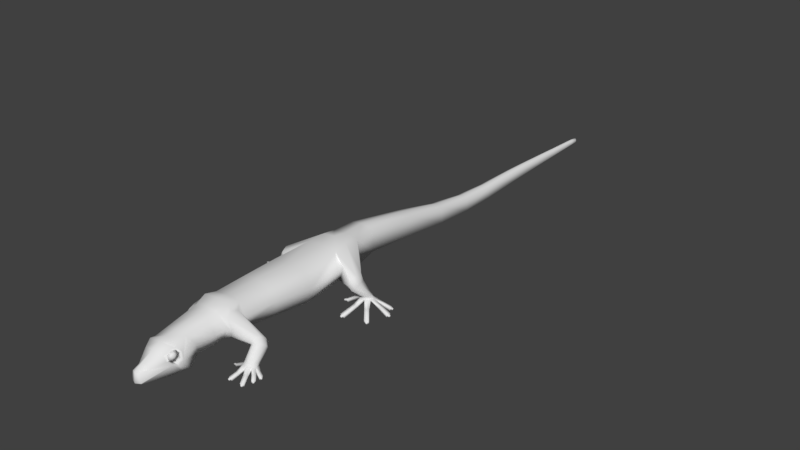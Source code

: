 # Source: little_lizard_01.blend  (saved by Blender 2.79.0; exported with 4.5.12 LTS)
import bpy
from mathutils import Matrix  # noqa: F401  (used for matrix-valued properties, if any)

bpy.ops.wm.read_factory_settings(use_empty=True)
scene = bpy.context.scene
scene.name = 'Scene'

# ---- collections
col_collection_1 = bpy.data.collections.new('Collection 1'); scene.collection.children.link(col_collection_1)

# ---- materials (node trees are filled in below, after node groups)
mat_material_001 = bpy.data.materials.new('Material.001')
mat_material_001.alpha_threshold = 0.0
mat_material_001.use_transparent_shadow = False
mat_material_001.roughness = 0.5
mat_material_001.line_color = (0.0, 0.0, 0.0, 1.0)

# ---- material node trees

# ---- world
world_world = bpy.data.worlds.new('World'); scene.world = world_world
world_world.color = (0.05088, 0.05088, 0.05088)
world_world.use_sun_shadow = False
world_world.sun_shadow_jitter_overblur = 0.0
world_world.cycles.sampling_method = 'MANUAL'

# ---- meshes
me_cube_001 = bpy.data.meshes.new('Cube.001')
me_cube_001.from_pydata([(0.2407, -2.334, 0.3488), (0.2307, -2.362, 0.762), (0.2526, -1.978, 0.3412), (0.24, -1.99, 0.7861), (0.07798, -3.671, 0.2116), (0.07932, -3.675, 0.3716), (0.1986, -3.269, 0.1876), (0.1877, -3.345, 0.5407), (0.1678, -2.752, 0.2803), (0.1923, -2.95, 0.6688), (0.02885, 7.452, 0.1465), (0.02886, 7.451, 0.1865), (0.2873, 0.552, 0.3566), (0.2494, 0.5243, 0.7829), (0.3037, -3.0, 0.225), (0.2288, -3.146, 0.596), (0.1137, -3.544, 0.3904), (0.2138, -2.492, 0.3008), (0.2128, -2.536, 0.7367), (0.06319, 6.0, 0.1225), (0.06316, 5.997, 0.2475), (0.04906, 6.585, 0.1321), (0.04905, 6.583, 0.2229), (0.03874, 7.017, 0.1394), (0.03873, 7.016, 0.2045), (0.03199, 7.297, 0.1441), (0.032, 7.296, 0.1926), (0.09868, 4.297, 0.2693), (0.09856, 4.313, 0.06231), (-0.1123, 3.622, 0.06662), (0.08239, 5.154, 0.1014), (0.08233, 5.142, 0.2711), (-0.1125, 3.613, 0.3051), (0.3083, 0.02165, 0.2801), (0.2837, -0.01405, 0.79), (0.217, 0.9319, 0.3823), (0.2117, 0.9138, 0.7951), (0.3575, -2.374, 0.5539), (0.3626, -1.986, 0.5748), (0.09282, -3.691, 0.2367), (0.2383, -3.249, 0.3673), (0.2843, -3.084, 0.3898), (0.2368, -2.815, 0.4907), (0.297, -2.53, 0.512), (0.1719, 1.925, 0.6179), (0.1721, 1.92, 0.2653), (0.435, -0.006497, 0.5523), (0.133, 2.867, 0.4108), (0.1328, 2.858, 0.1269), (0.2601, -3.107, 0.217), (0.2134, -3.24, 0.6211), (0.2604, -3.163, 0.3224), (0.3126, 0.3198, 0.24), (0.24, 0.2659, 0.8259), (0.611, 0.2305, 0.1097), (0.619, 0.1499, 0.1105), (0.6946, 0.09644, 0.1065), (0.7804, 0.07643, 0.09854), (0.8557, 0.1389, 0.09081), (0.8712, 0.2029, 0.08711), (0.7771, 0.2732, 0.09674), (0.7814, -0.1104, 0.05879), (0.6096, 0.226, 0.04191), (0.6812, 0.279, 0.03836), (0.6304, 0.1531, 0.03729), (0.6922, 0.09005, 0.04099), (0.7824, 0.08665, 0.03395), (0.8587, 0.1377, 0.03791), (0.8542, 0.2011, 0.03425), (0.7792, 0.2736, 0.03983), (0.731, 0.1841, 0.009329), (0.7074, -0.08716, 0.05797), (0.7133, -0.07908, 0.007551), (0.7802, -0.09112, 0.006146), (1.093, 0.1526, 0.05792), (1.096, 0.07767, 0.05959), (1.087, 0.08091, 0.007646), (1.078, 0.1449, 0.004787), (1.012, 0.2607, 0.05703), (1.061, 0.2039, 0.05925), (1.043, 0.1997, 0.006832), (1.008, 0.2542, 0.007279), (0.9912, -0.05146, 0.05947), (0.928, -0.09266, 0.05826), (0.9263, -0.07552, 0.004877), (0.9886, -0.04934, 0.007408), (0.7972, -0.4222, 0.03479), (0.7215, -0.4035, 0.03477), (0.7283, -0.3958, -0.01593), (0.7949, -0.4076, -0.01755), (1.296, 0.08992, 0.03356), (1.281, 0.01895, 0.03512), (1.274, 0.02422, -0.01564), (1.275, 0.08618, -0.01869), (1.172, 0.2692, 0.03424), (1.207, 0.2055, 0.03541), (1.191, 0.2052, -0.0177), (1.164, 0.2616, -0.01626), (1.203, -0.2973, 0.03498), (1.133, -0.3316, 0.03415), (1.132, -0.3136, -0.01845), (1.195, -0.293, -0.01542), (0.5236, -0.03357, 0.03349), (0.468, 0.01348, 0.03225), (0.486, 0.02192, -0.01721), (0.5275, -0.02495, -0.01491), (0.7815, -0.4223, 0.03304), (0.7366, -0.4152, 0.03112), (0.7397, -0.4118, -0.001171), (0.777, -0.415, -0.003974), (1.3, 0.07322, 0.03148), (1.288, 0.03137, 0.03356), (1.286, 0.03561, -0.00269), (1.29, 0.07125, -0.003707), (1.188, 0.2571, 0.03027), (1.202, 0.2187, 0.03374), (1.194, 0.2225, -0.004478), (1.184, 0.2543, -0.0007473), (1.19, -0.3091, 0.0333), (1.151, -0.3303, 0.03101), (1.15, -0.3214, -0.003068), (1.186, -0.3085, -0.002505), (0.5093, -0.02798, 0.03186), (0.4757, 0.000541, 0.03167), (0.4852, 0.002843, -0.003491), (0.5095, -0.02406, -0.001343), (0.7837, -0.4531, 0.0275), (0.7564, -0.4549, 0.02762), (0.7576, -0.4522, 0.005492), (0.7817, -0.4486, 0.004809), (1.337, 0.04698, 0.02709), (1.326, 0.02274, 0.02773), (1.324, 0.02475, 0.005468), (1.331, 0.04727, 0.004297), (1.235, 0.2376, 0.02755), (1.235, 0.2113, 0.02745), (1.23, 0.2124, 0.004751), (1.232, 0.2365, 0.005436), (1.207, -0.3402, 0.02755), (1.185, -0.3552, 0.02739), (1.183, -0.3502, 0.00448), (1.204, -0.3388, 0.00552), (0.4717, -0.04834, 0.0277), (0.4523, -0.03091, 0.02707), (0.4571, -0.02863, 0.005048), (0.4726, -0.04581, 0.005948), (0.6128, 0.1125, 0.1466), (0.6864, 0.05375, 0.139), (0.6162, 0.1954, 0.1586), (0.7772, 0.2264, 0.1589), (0.8477, 0.08462, 0.1524), (0.8547, 0.1572, 0.1535), (0.7787, 0.03508, 0.1522), (0.7359, -0.1721, 0.512), (0.8076, -0.1506, 0.4005), (0.8224, -0.05358, 0.4409), (0.7563, -0.06622, 0.5574), (0.7772, 0.06609, 0.4351), (0.7323, 0.06448, 0.5473), (0.6192, 0.1357, 0.3189), (0.6268, 0.1535, 0.3526), (0.6021, 0.02568, 0.2733), (0.5885, 0.02329, 0.2955), (0.6564, -0.09136, 0.2818), (0.6175, -0.123, 0.34), (0.7402, -0.1683, 0.3336), (0.6816, -0.1925, 0.4214), (0.2639, -2.16, 0.2991), (0.2511, -2.192, 0.8331), (0.3371, -2.264, 0.3825), (0.3295, -2.294, 0.6927), (0.3125, -2.027, 0.3912), (0.3053, -2.074, 0.7216), (0.3836, -2.298, 0.5126), (0.3299, -2.025, 0.5604), (0.3094, -2.145, 0.345), (0.3029, -2.194, 0.7568), (0.7167, -2.125, 0.03881), (0.6159, -2.163, 0.04593), (0.5888, -2.241, 0.07704), (0.6316, -2.334, 0.08698), (0.7135, -2.37, 0.08887), (0.7959, -2.337, 0.08864), (0.8265, -2.279, 0.08675), (0.8009, -2.179, 0.0641), (0.7047, -2.501, 0.04451), (0.6289, -2.171, -0.003731), (0.7151, -2.15, -0.007441), (0.622, -2.241, -0.003636), (0.6453, -2.323, 0.003193), (0.7148, -2.344, 0.001846), (0.785, -2.327, 0.004836), (0.7964, -2.276, 0.001161), (0.7877, -2.188, 0.004057), (0.7137, -2.254, -0.009134), (0.6417, -2.478, 0.04277), (0.6481, -2.471, -0.0044), (0.705, -2.484, -0.005273), (0.9167, -2.357, 0.04212), (0.8826, -2.415, 0.04446), (0.8754, -2.408, -0.003233), (0.8999, -2.357, -0.006279), (0.8994, -2.262, 0.0418), (0.9041, -2.327, 0.04537), (0.8883, -2.324, -0.00425), (0.8893, -2.268, -0.005592), (0.8538, -2.466, 0.04412), (0.7942, -2.495, 0.04291), (0.795, -2.479, -0.006309), (0.8499, -2.461, -0.003714), (0.7005, -2.635, 0.02239), (0.6396, -2.616, 0.02235), (0.6457, -2.609, -0.02289), (0.6994, -2.622, -0.02428), (0.9923, -2.44, 0.02121), (0.9537, -2.491, 0.02267), (0.9506, -2.484, -0.02246), (0.9753, -2.436, -0.02542), (0.9878, -2.3, 0.02171), (0.9882, -2.363, 0.02293), (0.9766, -2.358, -0.02428), (0.9781, -2.303, -0.0233), (0.9394, -2.614, 0.02278), (0.8795, -2.637, 0.02178), (0.8801, -2.621, -0.02502), (0.934, -2.609, -0.02229), (0.489, -2.358, 0.022), (0.4641, -2.298, 0.02106), (0.4819, -2.298, -0.02633), (0.4961, -2.352, -0.02356), (0.6874, -2.635, 0.02142), (0.6509, -2.626, 0.01949), (0.6536, -2.624, -0.009736), (0.6839, -2.629, -0.0124), (0.9889, -2.455, 0.01946), (0.9646, -2.483, 0.02171), (0.9652, -2.48, -0.01103), (0.9812, -2.453, -0.01166), (0.9948, -2.315, 0.0183), (0.9908, -2.351, 0.02156), (0.9862, -2.345, -0.01251), (0.9911, -2.316, -0.009167), (0.9286, -2.623, 0.02132), (0.8938, -2.638, 0.01947), (0.8945, -2.63, -0.01163), (0.9248, -2.622, -0.0108), (0.4807, -2.348, 0.0213), (0.4654, -2.312, 0.02098), (0.4734, -2.314, -0.01276), (0.4822, -2.344, -0.01095), (0.6891, -2.661, 0.01644), (0.6647, -2.661, 0.01652), (0.6658, -2.659, -0.004374), (0.6878, -2.656, -0.005052), (1.005, -2.486, 0.01615), (0.9865, -2.502, 0.01662), (0.9857, -2.5, -0.004314), (1.0, -2.484, -0.005394), (1.02, -2.345, 0.01652), (1.01, -2.367, 0.01642), (1.006, -2.365, -0.004935), (1.018, -2.345, -0.004344), (0.9381, -2.65, 0.01661), (0.9167, -2.662, 0.0162), (0.9159, -2.657, -0.005337), (0.9361, -2.649, -0.004315), (0.4484, -2.351, 0.01654), (0.4392, -2.329, 0.0162), (0.4441, -2.328, -0.005584), (0.4503, -2.349, -0.004532), (0.592, -2.22, 0.1052), (0.6315, -2.299, 0.1309), (0.7181, -2.112, 0.05481), (0.6252, -2.141, 0.06317), (0.7993, -2.158, 0.09256), (0.7929, -2.305, 0.1408), (0.8268, -2.241, 0.1285), (0.712, -2.333, 0.141), (0.5812, -2.088, 0.2218), (0.5849, -2.086, 0.2244), (0.6093, -2.139, 0.3229), (0.6059, -2.148, 0.2925), (0.6594, -2.118, 0.4077), (0.6813, -2.154, 0.3491), (0.7066, -2.046, 0.4267), (0.7563, -2.099, 0.3528), (0.731, -1.966, 0.3764), (0.7932, -2.027, 0.306), (0.7204, -1.917, 0.2911), (0.7775, -1.972, 0.2308), (0.6728, -1.926, 0.2035), (0.7106, -1.965, 0.1648), (0.6146, -1.995, 0.1757), (0.6249, -2.013, 0.1616), (0.2227, -3.337, 0.456), (0.2684, -3.086, 0.5238), (0.2213, -3.273, 0.4215), (0.2206, -3.263, 0.4352), (0.2045, -3.282, 0.5238), (0.2125, -3.226, 0.5606), (0.2245, -3.165, 0.5547), (0.2422, -3.141, 0.4618), (0.2309, -3.201, 0.423), (0.2382, -3.136, 0.5166), (0.2124, -3.289, 0.4769), (0.2018, -3.297, 0.5314), (0.2193, -3.227, 0.5853), (0.2275, -3.151, 0.5685), (0.2451, -3.124, 0.4568), (0.2372, -3.196, 0.4032), (0.2438, -3.126, 0.5156), (0.2537, -3.214, 0.4964), (0.2162, -3.297, 0.4733), (-0.2407, -2.334, 0.3488), (-0.2307, -2.362, 0.762), (-0.2526, -1.978, 0.3412), (-0.24, -1.99, 0.7861), (-0.07798, -3.671, 0.2116), (-0.07932, -3.675, 0.3716), (-0.1986, -3.269, 0.1876), (-0.1877, -3.345, 0.5407), (-0.1678, -2.752, 0.2803), (-0.1923, -2.95, 0.6688), (-0.02885, 7.452, 0.1465), (-0.02886, 7.451, 0.1865), (-0.2873, 0.552, 0.3566), (-0.2494, 0.5243, 0.7829), (-0.3037, -3.0, 0.225), (-0.2288, -3.146, 0.596), (-0.1137, -3.544, 0.3904), (-0.2138, -2.492, 0.3008), (-0.2128, -2.536, 0.7367), (-0.06319, 6.0, 0.1225), (-0.06316, 5.997, 0.2475), (-0.04906, 6.585, 0.1321), (-0.04905, 6.583, 0.2229), (-0.03874, 7.017, 0.1394), (-0.03873, 7.016, 0.2045), (-0.03199, 7.297, 0.1441), (-0.032, 7.296, 0.1926), (-0.09868, 4.297, 0.2693), (-0.09856, 4.313, 0.06231), (0.1123, 3.622, 0.06662), (-0.08239, 5.154, 0.1014), (-0.08233, 5.142, 0.2711), (0.1125, 3.613, 0.3051), (-0.3083, 0.02165, 0.2801), (-0.2837, -0.01405, 0.79), (-0.217, 0.9319, 0.3823), (-0.2117, 0.9138, 0.7951), (-0.3575, -2.374, 0.5539), (-0.3626, -1.986, 0.5748), (-0.09282, -3.691, 0.2367), (-0.2383, -3.249, 0.3673), (-0.2843, -3.084, 0.3898), (-0.2368, -2.815, 0.4907), (-0.297, -2.53, 0.512), (-0.1719, 1.925, 0.6179), (-0.1721, 1.92, 0.2653), (-0.435, -0.006497, 0.5523), (-0.133, 2.867, 0.4108), (-0.1328, 2.858, 0.1269), (-0.2601, -3.107, 0.217), (-0.2134, -3.24, 0.6211), (-0.2604, -3.163, 0.3224), (-0.3126, 0.3198, 0.24), (-0.24, 0.2659, 0.8259), (-0.611, 0.2305, 0.1097), (-0.619, 0.1499, 0.1105), (-0.6946, 0.09644, 0.1065), (-0.7804, 0.07643, 0.09854), (-0.8557, 0.1389, 0.09081), (-0.8712, 0.2029, 0.08711), (-0.7771, 0.2732, 0.09674), (-0.7814, -0.1104, 0.05879), (-0.6096, 0.226, 0.04191), (-0.6812, 0.279, 0.03836), (-0.6304, 0.1531, 0.03729), (-0.6922, 0.09005, 0.04099), (-0.7824, 0.08665, 0.03395), (-0.8587, 0.1377, 0.03791), (-0.8542, 0.2011, 0.03425), (-0.7792, 0.2736, 0.03983), (-0.731, 0.1841, 0.009329), (-0.7074, -0.08716, 0.05797), (-0.7133, -0.07908, 0.007551), (-0.7802, -0.09112, 0.006146), (-1.093, 0.1526, 0.05792), (-1.096, 0.07767, 0.05959), (-1.087, 0.08091, 0.007646), (-1.078, 0.1449, 0.004787), (-1.012, 0.2607, 0.05703), (-1.061, 0.2039, 0.05925), (-1.043, 0.1997, 0.006832), (-1.008, 0.2542, 0.007279), (-0.9912, -0.05146, 0.05947), (-0.928, -0.09266, 0.05826), (-0.9263, -0.07552, 0.004877), (-0.9886, -0.04934, 0.007408), (-0.7972, -0.4222, 0.03479), (-0.7215, -0.4035, 0.03477), (-0.7283, -0.3958, -0.01593), (-0.7949, -0.4076, -0.01755), (-1.296, 0.08992, 0.03356), (-1.281, 0.01895, 0.03512), (-1.274, 0.02422, -0.01564), (-1.275, 0.08618, -0.01869), (-1.172, 0.2692, 0.03424), (-1.207, 0.2055, 0.03541), (-1.191, 0.2052, -0.0177), (-1.164, 0.2616, -0.01626), (-1.203, -0.2973, 0.03498), (-1.133, -0.3316, 0.03415), (-1.132, -0.3136, -0.01845), (-1.195, -0.293, -0.01542), (-0.5236, -0.03357, 0.03349), (-0.468, 0.01348, 0.03225), (-0.486, 0.02192, -0.01721), (-0.5275, -0.02495, -0.01491), (-0.7815, -0.4223, 0.03304), (-0.7366, -0.4152, 0.03112), (-0.7397, -0.4118, -0.001171), (-0.777, -0.415, -0.003974), (-1.3, 0.07322, 0.03148), (-1.288, 0.03137, 0.03356), (-1.286, 0.03561, -0.00269), (-1.29, 0.07125, -0.003707), (-1.188, 0.2571, 0.03027), (-1.202, 0.2187, 0.03374), (-1.194, 0.2225, -0.004478), (-1.184, 0.2543, -0.0007473), (-1.19, -0.3091, 0.0333), (-1.151, -0.3303, 0.03101), (-1.15, -0.3214, -0.003068), (-1.186, -0.3085, -0.002505), (-0.5093, -0.02798, 0.03186), (-0.4757, 0.000541, 0.03167), (-0.4852, 0.002843, -0.003491), (-0.5095, -0.02406, -0.001343), (-0.7837, -0.4531, 0.0275), (-0.7564, -0.4549, 0.02762), (-0.7576, -0.4522, 0.005492), (-0.7817, -0.4486, 0.004809), (-1.337, 0.04698, 0.02709), (-1.326, 0.02274, 0.02773), (-1.324, 0.02475, 0.005468), (-1.331, 0.04727, 0.004297), (-1.235, 0.2376, 0.02755), (-1.235, 0.2113, 0.02745), (-1.23, 0.2124, 0.004751), (-1.232, 0.2365, 0.005436), (-1.207, -0.3402, 0.02755), (-1.185, -0.3552, 0.02739), (-1.183, -0.3502, 0.00448), (-1.204, -0.3388, 0.00552), (-0.4717, -0.04834, 0.0277), (-0.4523, -0.03091, 0.02707), (-0.4571, -0.02863, 0.005048), (-0.4726, -0.04581, 0.005948), (-0.6128, 0.1125, 0.1466), (-0.6864, 0.05375, 0.139), (-0.6162, 0.1954, 0.1586), (-0.7772, 0.2264, 0.1589), (-0.8477, 0.08462, 0.1524), (-0.8547, 0.1572, 0.1535), (-0.7787, 0.03508, 0.1522), (-0.7359, -0.1721, 0.512), (-0.8076, -0.1506, 0.4005), (-0.8224, -0.05358, 0.4409), (-0.7563, -0.06622, 0.5574), (-0.7772, 0.06609, 0.4351), (-0.7323, 0.06448, 0.5473), (-0.6192, 0.1357, 0.3189), (-0.6268, 0.1535, 0.3526), (-0.6021, 0.02568, 0.2733), (-0.5885, 0.02329, 0.2955), (-0.6564, -0.09136, 0.2818), (-0.6175, -0.123, 0.34), (-0.7402, -0.1683, 0.3336), (-0.6816, -0.1925, 0.4214), (-0.2639, -2.16, 0.2991), (-0.2511, -2.192, 0.8331), (-0.3371, -2.264, 0.3825), (-0.3295, -2.294, 0.6927), (-0.3125, -2.027, 0.3912), (-0.3053, -2.074, 0.7216), (-0.3836, -2.298, 0.5126), (-0.3299, -2.025, 0.5604), (-0.3094, -2.145, 0.345), (-0.3029, -2.194, 0.7568), (-0.7167, -2.125, 0.03881), (-0.6159, -2.163, 0.04593), (-0.5888, -2.241, 0.07704), (-0.6316, -2.334, 0.08698), (-0.7135, -2.37, 0.08887), (-0.7959, -2.337, 0.08864), (-0.8265, -2.279, 0.08675), (-0.8009, -2.179, 0.0641), (-0.7047, -2.501, 0.04451), (-0.6289, -2.171, -0.003731), (-0.7151, -2.15, -0.007441), (-0.622, -2.241, -0.003636), (-0.6453, -2.323, 0.003193), (-0.7148, -2.344, 0.001846), (-0.785, -2.327, 0.004836), (-0.7964, -2.276, 0.001161), (-0.7877, -2.188, 0.004057), (-0.7137, -2.254, -0.009134), (-0.6417, -2.478, 0.04277), (-0.6481, -2.471, -0.0044), (-0.705, -2.484, -0.005273), (-0.9167, -2.357, 0.04212), (-0.8826, -2.415, 0.04446), (-0.8754, -2.408, -0.003233), (-0.8999, -2.357, -0.006279), (-0.8994, -2.262, 0.0418), (-0.9041, -2.327, 0.04537), (-0.8883, -2.324, -0.00425), (-0.8893, -2.268, -0.005592), (-0.8538, -2.466, 0.04412), (-0.7942, -2.495, 0.04291), (-0.795, -2.479, -0.006309), (-0.8499, -2.461, -0.003714), (-0.7005, -2.635, 0.02239), (-0.6396, -2.616, 0.02235), (-0.6457, -2.609, -0.02289), (-0.6994, -2.622, -0.02428), (-0.9923, -2.44, 0.02121), (-0.9537, -2.491, 0.02267), (-0.9506, -2.484, -0.02246), (-0.9753, -2.436, -0.02542), (-0.9878, -2.3, 0.02171), (-0.9882, -2.363, 0.02293), (-0.9766, -2.358, -0.02428), (-0.9781, -2.303, -0.0233), (-0.9394, -2.614, 0.02278), (-0.8795, -2.637, 0.02178), (-0.8801, -2.621, -0.02502), (-0.934, -2.609, -0.02229), (-0.489, -2.358, 0.022), (-0.4641, -2.298, 0.02106), (-0.4819, -2.298, -0.02633), (-0.4961, -2.352, -0.02356), (-0.6874, -2.635, 0.02142), (-0.6509, -2.626, 0.01949), (-0.6536, -2.624, -0.009736), (-0.6839, -2.629, -0.0124), (-0.9889, -2.455, 0.01946), (-0.9646, -2.483, 0.02171), (-0.9652, -2.48, -0.01103), (-0.9812, -2.453, -0.01166), (-0.9948, -2.315, 0.0183), (-0.9908, -2.351, 0.02156), (-0.9862, -2.345, -0.01251), (-0.9911, -2.316, -0.009167), (-0.9286, -2.623, 0.02132), (-0.8938, -2.638, 0.01947), (-0.8945, -2.63, -0.01163), (-0.9248, -2.622, -0.0108), (-0.4807, -2.348, 0.0213), (-0.4654, -2.312, 0.02098), (-0.4734, -2.314, -0.01276), (-0.4822, -2.344, -0.01095), (-0.6891, -2.661, 0.01644), (-0.6647, -2.661, 0.01652), (-0.6658, -2.659, -0.004374), (-0.6878, -2.656, -0.005052), (-1.005, -2.486, 0.01615), (-0.9865, -2.502, 0.01662), (-0.9857, -2.5, -0.004314), (-1.0, -2.484, -0.005394), (-1.02, -2.345, 0.01652), (-1.01, -2.367, 0.01642), (-1.006, -2.365, -0.004935), (-1.018, -2.345, -0.004344), (-0.9381, -2.65, 0.01661), (-0.9167, -2.662, 0.0162), (-0.9159, -2.657, -0.005337), (-0.9361, -2.649, -0.004315), (-0.4484, -2.351, 0.01654), (-0.4392, -2.329, 0.0162), (-0.4441, -2.328, -0.005584), (-0.4503, -2.349, -0.004532), (-0.592, -2.22, 0.1052), (-0.6315, -2.299, 0.1309), (-0.7181, -2.112, 0.05481), (-0.6252, -2.141, 0.06317), (-0.7993, -2.158, 0.09256), (-0.7929, -2.305, 0.1408), (-0.8268, -2.241, 0.1285), (-0.712, -2.333, 0.141), (-0.5812, -2.088, 0.2218), (-0.5849, -2.086, 0.2244), (-0.6093, -2.139, 0.3229), (-0.6059, -2.148, 0.2925), (-0.6594, -2.118, 0.4077), (-0.6813, -2.154, 0.3491), (-0.7066, -2.046, 0.4267), (-0.7563, -2.099, 0.3528), (-0.731, -1.966, 0.3764), (-0.7932, -2.027, 0.306), (-0.7204, -1.917, 0.2911), (-0.7775, -1.972, 0.2308), (-0.6728, -1.926, 0.2035), (-0.7106, -1.965, 0.1648), (-0.6146, -1.995, 0.1757), (-0.6249, -2.013, 0.1616), (-0.2227, -3.337, 0.456), (-0.2684, -3.086, 0.5238), (-0.2213, -3.273, 0.4215), (-0.2206, -3.263, 0.4352), (-0.2045, -3.282, 0.5238), (-0.2125, -3.226, 0.5606), (-0.2245, -3.165, 0.5547), (-0.2422, -3.141, 0.4618), (-0.2309, -3.201, 0.423), (-0.2382, -3.136, 0.5166), (-0.2124, -3.289, 0.4769), (-0.2018, -3.297, 0.5314), (-0.2193, -3.227, 0.5853), (-0.2275, -3.151, 0.5685), (-0.2451, -3.124, 0.4568), (-0.2372, -3.196, 0.4032), (-0.2438, -3.126, 0.5156), (-0.2537, -3.214, 0.4964), (-0.2162, -3.297, 0.4733), (0.362, -0.7563, 0.2542), (0.3061, -1.397, 0.3016), (0.2848, -0.7702, 0.7886), (0.2508, -1.418, 0.7969), (0.5014, -0.7777, 0.5776), (0.4213, -1.415, 0.6116), (-0.362, -0.7563, 0.2542), (-0.3061, -1.397, 0.3016), (-0.2848, -0.7702, 0.7886), (-0.2508, -1.418, 0.7969), (-0.5014, -0.7777, 0.5776), (-0.4213, -1.415, 0.6116), (1.51e-08, -1.976, 0.3048), (1.409e-09, -2.37, 0.797), (8.646e-17, -3.685, 0.1782), (8.646e-17, 7.48, 0.2144), (8.646e-17, -3.265, 0.1504), (8.646e-17, -2.746, 0.2439), (8.646e-17, -3.12, 0.6831), (8.646e-17, -2.484, 0.2651), (8.646e-17, 6.0, 0.08152), (1.808e-10, 6.586, 0.09006), (4.336e-10, 7.018, 0.09633), (5.06e-10, 7.298, 0.1004), (8.646e-17, 4.314, 0.02269), (8.646e-17, 1.914, 0.2268), (1.418e-10, 4.297, 0.3092), (-1.475e-10, 5.156, 0.06116), (8.646e-17, 1.932, 0.6559), (8.646e-17, 0.02278, 0.1591), (8.646e-17, 0.5581, 0.3192), (8.646e-17, 0.93, 0.3435), (8.646e-17, 3.62, 0.02737), (8.646e-17, 3.617, 0.3445), (8.646e-17, 2.853, 0.08828), (8.646e-17, 2.874, 0.4493), (8.646e-17, -3.726, 0.2211), (3.402e-11, -2.331, 0.3126), (8.646e-17, -1.986, 0.8219), (8.34e-17, -3.704, 0.3866), (8.646e-17, 7.481, 0.119), (8.368e-17, -3.593, 0.4629), (1.413e-10, -3.371, 0.5895), (8.646e-17, -2.994, 0.1863), (-6.795e-11, -2.956, 0.7053), (8.715e-10, -2.54, 0.7731), (8.646e-17, 5.998, 0.2885), (3.616e-10, 6.585, 0.2649), (8.646e-17, 7.018, 0.2475), (8.646e-17, 7.298, 0.2363), (1.485e-10, 5.142, 0.3113), (-6.907e-10, -0.01504, 0.8246), (-2.258e-09, 0.5236, 0.8202), (-8.414e-10, 0.9157, 0.833), (-3.339e-11, -3.099, 0.1795), (7.242e-11, -3.249, 0.6569), (-2.036e-09, 0.2662, 0.8602), (7.005e-11, 0.3251, 0.2062), (8.646e-17, -2.161, 0.2643), (3.076e-08, -2.195, 0.8684), (8.646e-17, -0.77, 0.8238), (-3.353e-11, -1.418, 0.8322), (8.646e-17, -0.7569, 0.1303), (8.646e-17, -1.4, 0.178)], [], [(684, 638, 2, 167), (37, 0, 169, 173), (662, 640, 4, 39), (640, 642, 6, 4), (353, 352, 329), (669, 643, 8, 14), (41, 14, 8, 42), (688, 689, 633, 632), (34, 628, 630, 46), (645, 663, 0, 17), (43, 17, 0, 37), (672, 20, 22, 673), (342, 345, 47, 48), (20, 19, 21, 22), (673, 22, 24, 674), (22, 21, 23, 24), (31, 30, 19, 20), (674, 24, 26, 675), (24, 23, 25, 26), (26, 25, 10, 11), (660, 361, 29, 658), (348, 325, 326, 349), (54, 148, 149, 60), (679, 36, 44, 654), (652, 340, 32, 659), (44, 36, 35, 45), (651, 358, 361, 660), (672, 333, 344, 676), (639, 314, 331, 671), (27, 28, 30, 31), (676, 344, 340, 652), (659, 32, 360, 661), (638, 315, 633, 689), (631, 38, 2, 627), (661, 360, 357, 654), (471, 473, 472, 470), (680, 669, 14, 49), (51, 49, 14, 41), (631, 629, 3, 38), (8, 17, 43, 42), (664, 3, 629, 687), (44, 45, 48, 47), (651, 45, 35, 657), (653, 343, 332, 646), (646, 332, 334, 647), (643, 321, 330, 645), (687, 629, 628, 686), (323, 338, 339, 324), (18, 43, 37, 1), (46, 630, 626, 33), (15, 295, 9), (16, 294, 7), (5, 39, 16), (679, 678, 13, 36), (1, 37, 173, 170), (360, 32, 29, 361), (656, 325, 348, 657), (294, 304, 298, 7), (682, 677, 34, 53), (655, 346, 365, 683), (644, 328, 363, 681), (658, 29, 341, 650), (650, 341, 343, 653), (649, 338, 323, 666), (641, 324, 339, 675), (648, 336, 338, 649), (647, 334, 336, 648), (671, 331, 322, 670), (9, 42, 43, 18), (668, 320, 329, 667), (667, 329, 318, 665), (664, 316, 481, 685), (681, 363, 320, 668), (678, 682, 53, 13), (51, 302, 297, 40), (40, 6, 49, 51), (642, 680, 49, 6), (670, 322, 328, 644), (50, 299, 300, 15), (7, 298, 299, 50), (41, 301, 302, 51), (295, 303, 301, 41), (683, 365, 325, 656), (40, 16, 39), (685, 481, 314, 639), (33, 164, 166, 46), (34, 153, 156, 53), (52, 162, 164, 33), (53, 156, 158, 13), (12, 160, 162, 52), (159, 148, 146, 161), (155, 151, 149, 157), (46, 166, 153, 34), (165, 152, 150, 154), (161, 146, 147, 163), (342, 28, 27, 345), (154, 150, 151, 155), (55, 54, 62, 64), (60, 69, 63), (69, 68, 70, 63), (68, 67, 66, 70), (63, 70, 64, 62), (70, 66, 65, 64), (62, 54, 63), (56, 71, 61, 57), (65, 72, 71, 56), (66, 73, 72, 65), (57, 61, 73, 66), (58, 75, 74, 59), (67, 76, 75, 58), (68, 77, 76, 67), (59, 74, 77, 68), (59, 79, 78, 60), (68, 80, 79, 59), (69, 81, 80, 68), (60, 78, 81, 69), (57, 83, 82, 58), (66, 84, 83, 57), (67, 85, 84, 66), (58, 82, 85, 67), (64, 104, 103, 55), (65, 105, 104, 64), (56, 102, 105, 65), (82, 98, 101, 85), (74, 90, 93, 77), (71, 87, 86, 61), (72, 88, 87, 71), (73, 89, 88, 72), (78, 94, 97, 81), (75, 91, 90, 74), (76, 92, 91, 75), (77, 93, 92, 76), (369, 415, 416, 368), (79, 95, 94, 78), (80, 96, 95, 79), (81, 97, 96, 80), (61, 86, 89, 73), (83, 99, 98, 82), (84, 100, 99, 83), (85, 101, 100, 84), (111, 131, 130, 110), (87, 107, 106, 86), (88, 108, 107, 87), (89, 109, 108, 88), (86, 106, 109, 89), (106, 126, 129, 109), (91, 111, 110, 90), (92, 112, 111, 91), (93, 113, 112, 92), (90, 110, 113, 93), (109, 129, 128, 108), (95, 115, 114, 94), (96, 116, 115, 95), (97, 117, 116, 96), (94, 114, 117, 97), (108, 128, 127, 107), (99, 119, 118, 98), (100, 120, 119, 99), (101, 121, 120, 100), (98, 118, 121, 101), (126, 127, 128, 129), (103, 123, 122, 102), (104, 124, 123, 103), (105, 125, 124, 104), (102, 122, 125, 105), (112, 132, 131, 111), (113, 133, 132, 112), (110, 130, 133, 113), (115, 135, 134, 114), (116, 136, 135, 115), (117, 137, 136, 116), (114, 134, 137, 117), (119, 139, 138, 118), (120, 140, 139, 119), (121, 141, 140, 120), (118, 138, 141, 121), (123, 143, 142, 122), (124, 144, 143, 123), (125, 145, 144, 124), (122, 142, 145, 125), (420, 419, 439, 440), (130, 131, 132, 133), (134, 135, 136, 137), (138, 139, 140, 141), (142, 143, 144, 145), (57, 58, 150, 152), (59, 60, 149, 151), (54, 55, 146, 148), (56, 57, 152, 147), (58, 59, 151, 150), (54, 60, 63), (55, 56, 147, 146), (154, 155, 156, 153), (155, 157, 158, 156), (149, 148, 159, 157), (159, 161, 162, 160), (161, 163, 164, 162), (163, 165, 166, 164), (165, 154, 153, 166), (677, 686, 628, 34), (168, 1, 170, 176), (167, 2, 171, 175), (663, 684, 167, 0), (3, 168, 176, 172), (2, 38, 174, 171), (0, 167, 175, 169), (38, 3, 172, 174), (292, 279, 169, 175), (283, 281, 271, 277), (278, 293, 273, 270), (300, 303, 295, 15), (289, 287, 276, 274), (285, 283, 277, 275), (281, 278, 270, 271), (291, 289, 274, 272), (287, 285, 275, 276), (179, 178, 186, 188), (177, 184, 193, 187), (193, 192, 194, 187), (192, 191, 190, 194), (187, 194, 188, 186), (194, 190, 189, 188), (178, 177, 187, 186), (180, 195, 185, 181), (189, 196, 195, 180), (190, 197, 196, 189), (181, 185, 197, 190), (182, 199, 198, 183), (191, 200, 199, 182), (192, 201, 200, 191), (183, 198, 201, 192), (183, 203, 202, 184), (192, 204, 203, 183), (193, 205, 204, 192), (184, 202, 205, 193), (181, 207, 206, 182), (190, 208, 207, 181), (191, 209, 208, 190), (182, 206, 209, 191), (188, 228, 227, 179), (189, 229, 228, 188), (180, 226, 229, 189), (206, 222, 225, 209), (198, 214, 217, 201), (195, 211, 210, 185), (196, 212, 211, 195), (197, 213, 212, 196), (202, 218, 221, 205), (199, 215, 214, 198), (200, 216, 215, 199), (201, 217, 216, 200), (493, 539, 540, 492), (203, 219, 218, 202), (204, 220, 219, 203), (205, 221, 220, 204), (185, 210, 213, 197), (207, 223, 222, 206), (208, 224, 223, 207), (209, 225, 224, 208), (235, 255, 254, 234), (211, 231, 230, 210), (212, 232, 231, 211), (213, 233, 232, 212), (210, 230, 233, 213), (230, 250, 253, 233), (215, 235, 234, 214), (216, 236, 235, 215), (217, 237, 236, 216), (214, 234, 237, 217), (233, 253, 252, 232), (219, 239, 238, 218), (220, 240, 239, 219), (221, 241, 240, 220), (218, 238, 241, 221), (232, 252, 251, 231), (223, 243, 242, 222), (224, 244, 243, 223), (225, 245, 244, 224), (222, 242, 245, 225), (250, 251, 252, 253), (227, 247, 246, 226), (228, 248, 247, 227), (229, 249, 248, 228), (226, 246, 249, 229), (236, 256, 255, 235), (237, 257, 256, 236), (234, 254, 257, 237), (239, 259, 258, 238), (240, 260, 259, 239), (241, 261, 260, 240), (238, 258, 261, 241), (243, 263, 262, 242), (244, 264, 263, 243), (245, 265, 264, 244), (242, 262, 265, 245), (247, 267, 266, 246), (248, 268, 267, 247), (249, 269, 268, 248), (246, 266, 269, 249), (544, 543, 563, 564), (254, 255, 256, 257), (258, 259, 260, 261), (262, 263, 264, 265), (266, 267, 268, 269), (181, 182, 275, 277), (183, 184, 274, 276), (178, 179, 270, 273), (180, 181, 277, 271), (182, 183, 276, 275), (184, 177, 272, 274), (177, 178, 273, 272), (179, 180, 271, 270), (279, 278, 281, 280), (286, 288, 174, 172), (280, 281, 283, 282), (174, 288, 290, 171), (282, 283, 285, 284), (293, 291, 272, 273), (284, 285, 287, 286), (169, 279, 280, 173), (286, 287, 289, 288), (173, 280, 282, 170), (288, 289, 291, 290), (171, 290, 292, 175), (290, 291, 293, 292), (170, 282, 284, 176), (292, 293, 278, 279), (284, 286, 172, 176), (9, 295, 41, 42), (294, 40, 297, 304), (294, 16, 40), (304, 297, 296, 312), (298, 304, 312, 305), (301, 303, 310, 308), (299, 298, 305, 306), (306, 311, 310, 307), (305, 312, 311, 306), (310, 311, 309, 308), (311, 312, 296, 309), (303, 300, 307, 310), (297, 302, 309, 296), (302, 301, 308, 309), (300, 299, 306, 307), (350, 486, 482, 313), (354, 355, 321, 327), (158, 160, 12, 13), (359, 636, 634, 347), (356, 350, 313, 330), (666, 323, 324, 641), (335, 334, 332, 333), (334, 335, 337, 336), (333, 332, 343, 344), (336, 337, 339, 338), (32, 340, 341, 29), (462, 461, 367, 373), (357, 358, 348, 349), (344, 343, 341, 340), (315, 351, 637, 633), (364, 354, 327, 362), (637, 351, 316, 635), (356, 330, 321, 355), (357, 360, 361, 358), (477, 475, 365, 346), (35, 36, 13, 12), (331, 314, 350, 356), (346, 632, 636, 359), (328, 322, 608), (329, 320, 607), (318, 329, 352), (314, 483, 486, 350), (320, 611, 617, 607), (322, 331, 356, 355), (353, 610, 615, 364), (353, 364, 362, 319), (688, 655, 33, 626), (613, 612, 363, 328), (363, 612, 611, 320), (364, 615, 614, 354), (354, 614, 616, 608), (471, 469, 366, 326), (365, 475, 473, 325), (347, 466, 479, 359), (359, 479, 477, 346), (472, 474, 459, 461), (468, 470, 462, 464), (163, 147, 152, 165), (478, 467, 463, 465), (474, 476, 460, 459), (473, 471, 326, 325), (467, 468, 464, 463), (368, 377, 375, 367), (376, 382, 373), (382, 376, 383, 381), (381, 383, 379, 380), (376, 375, 377, 383), (383, 377, 378, 379), (367, 375, 376), (369, 370, 374, 384), (378, 369, 384, 385), (379, 378, 385, 386), (370, 379, 386, 374), (371, 372, 387, 388), (380, 371, 388, 389), (381, 380, 389, 390), (372, 381, 390, 387), (372, 373, 391, 392), (381, 372, 392, 393), (382, 381, 393, 394), (373, 382, 394, 391), (370, 371, 395, 396), (379, 370, 396, 397), (380, 379, 397, 398), (371, 380, 398, 395), (368, 416, 417, 377), (377, 417, 418, 378), (378, 418, 415, 369), (395, 398, 414, 411), (387, 390, 406, 403), (384, 374, 399, 400), (385, 384, 400, 401), (386, 385, 401, 402), (391, 394, 410, 407), (388, 387, 403, 404), (389, 388, 404, 405), (390, 389, 405, 406), (392, 391, 407, 408), (393, 392, 408, 409), (394, 393, 409, 410), (374, 386, 402, 399), (396, 395, 411, 412), (397, 396, 412, 413), (398, 397, 413, 414), (423, 443, 444, 424), (400, 399, 419, 420), (401, 400, 420, 421), (402, 401, 421, 422), (399, 402, 422, 419), (419, 422, 442, 439), (404, 403, 423, 424), (405, 404, 424, 425), (406, 405, 425, 426), (403, 406, 426, 423), (422, 421, 441, 442), (408, 407, 427, 428), (409, 408, 428, 429), (410, 409, 429, 430), (407, 410, 430, 427), (421, 420, 440, 441), (412, 411, 431, 432), (413, 412, 432, 433), (414, 413, 433, 434), (411, 414, 434, 431), (439, 442, 441, 440), (416, 415, 435, 436), (417, 416, 436, 437), (418, 417, 437, 438), (415, 418, 438, 435), (424, 444, 445, 425), (425, 445, 446, 426), (426, 446, 443, 423), (427, 447, 448, 428), (428, 448, 449, 429), (429, 449, 450, 430), (430, 450, 447, 427), (431, 451, 452, 432), (432, 452, 453, 433), (433, 453, 454, 434), (434, 454, 451, 431), (435, 455, 456, 436), (436, 456, 457, 437), (437, 457, 458, 438), (438, 458, 455, 435), (443, 446, 445, 444), (447, 450, 449, 448), (451, 454, 453, 452), (455, 458, 457, 456), (370, 465, 463, 371), (372, 464, 462, 373), (367, 461, 459, 368), (369, 460, 465, 370), (371, 463, 464, 372), (367, 376, 373), (368, 459, 460, 369), (4, 6, 40, 39), (469, 466, 347, 366), (467, 466, 469, 468), (468, 469, 471, 470), (461, 462, 470, 472), (353, 319, 317, 352), (472, 473, 475, 474), (474, 475, 477, 476), (476, 477, 479, 478), (478, 479, 466, 467), (481, 489, 483, 314), (480, 488, 484, 315), (316, 485, 489, 481), (315, 484, 487, 351), (313, 482, 488, 480), (351, 487, 485, 316), (482, 592, 605, 488), (596, 590, 584, 594), (591, 583, 586, 606), (608, 616, 613, 328), (602, 587, 589, 600), (598, 588, 590, 596), (594, 584, 583, 591), (604, 585, 587, 602), (600, 589, 588, 598), (492, 501, 499, 491), (490, 500, 506, 497), (506, 500, 507, 505), (505, 507, 503, 504), (500, 499, 501, 507), (507, 501, 502, 503), (491, 499, 500, 490), (493, 494, 498, 508), (502, 493, 508, 509), (503, 502, 509, 510), (494, 503, 510, 498), (495, 496, 511, 512), (504, 495, 512, 513), (505, 504, 513, 514), (496, 505, 514, 511), (496, 497, 515, 516), (505, 496, 516, 517), (506, 505, 517, 518), (497, 506, 518, 515), (494, 495, 519, 520), (503, 494, 520, 521), (504, 503, 521, 522), (495, 504, 522, 519), (492, 540, 541, 501), (501, 541, 542, 502), (502, 542, 539, 493), (519, 522, 538, 535), (511, 514, 530, 527), (508, 498, 523, 524), (509, 508, 524, 525), (510, 509, 525, 526), (515, 518, 534, 531), (512, 511, 527, 528), (513, 512, 528, 529), (514, 513, 529, 530), (516, 515, 531, 532), (517, 516, 532, 533), (518, 517, 533, 534), (498, 510, 526, 523), (520, 519, 535, 536), (521, 520, 536, 537), (522, 521, 537, 538), (547, 567, 568, 548), (524, 523, 543, 544), (525, 524, 544, 545), (526, 525, 545, 546), (523, 526, 546, 543), (543, 546, 566, 563), (528, 527, 547, 548), (529, 528, 548, 549), (530, 529, 549, 550), (527, 530, 550, 547), (546, 545, 565, 566), (532, 531, 551, 552), (533, 532, 552, 553), (534, 533, 553, 554), (531, 534, 554, 551), (545, 544, 564, 565), (536, 535, 555, 556), (537, 536, 556, 557), (538, 537, 557, 558), (535, 538, 558, 555), (563, 566, 565, 564), (540, 539, 559, 560), (541, 540, 560, 561), (542, 541, 561, 562), (539, 542, 562, 559), (548, 568, 569, 549), (549, 569, 570, 550), (550, 570, 567, 547), (551, 571, 572, 552), (552, 572, 573, 553), (553, 573, 574, 554), (554, 574, 571, 551), (555, 575, 576, 556), (556, 576, 577, 557), (557, 577, 578, 558), (558, 578, 575, 555), (559, 579, 580, 560), (560, 580, 581, 561), (561, 581, 582, 562), (562, 582, 579, 559), (567, 570, 569, 568), (571, 574, 573, 572), (575, 578, 577, 576), (579, 582, 581, 580), (494, 590, 588, 495), (496, 589, 587, 497), (491, 586, 583, 492), (493, 584, 590, 494), (495, 588, 589, 496), (497, 587, 585, 490), (490, 585, 586, 491), (492, 583, 584, 493), (592, 593, 594, 591), (487, 601, 599, 485), (593, 595, 596, 594), (484, 603, 601, 487), (595, 597, 598, 596), (606, 586, 585, 604), (597, 599, 600, 598), (486, 593, 592, 482), (599, 601, 602, 600), (595, 593, 486, 483), (601, 603, 604, 602), (605, 603, 484, 488), (603, 605, 606, 604), (597, 595, 483, 489), (605, 592, 591, 606), (599, 597, 489, 485), (322, 355, 354, 608), (353, 607, 617, 610), (607, 353, 329), (617, 625, 609, 610), (611, 618, 625, 617), (614, 621, 623, 616), (612, 619, 618, 611), (619, 620, 623, 624), (618, 619, 624, 625), (623, 621, 622, 624), (624, 622, 609, 625), (616, 623, 620, 613), (610, 609, 622, 615), (615, 622, 621, 614), (613, 620, 619, 612), (632, 633, 637, 636), (636, 637, 635, 634), (157, 159, 160, 158), (630, 631, 627, 626), (628, 629, 631, 630), (476, 478, 465, 460), (665, 662, 39, 5), (231, 251, 250, 230), (107, 127, 126, 106), (55, 103, 102, 56), (179, 227, 226, 180), (318, 352, 662, 665), (632, 346, 655, 688), (10, 666, 641, 11), (313, 480, 684, 663), (347, 634, 686, 677), (168, 685, 639, 1), (52, 683, 656, 12), (9, 670, 644, 15), (319, 362, 680, 642), (326, 366, 682, 678), (50, 681, 668, 7), (3, 664, 685, 168), (16, 667, 665, 5), (7, 668, 667, 16), (18, 671, 670, 9), (21, 647, 648, 23), (23, 648, 649, 25), (11, 641, 675, 26), (25, 649, 666, 10), (28, 650, 653, 30), (342, 658, 650, 28), (15, 644, 681, 50), (33, 655, 683, 52), (366, 347, 677, 682), (12, 656, 657, 35), (349, 326, 678, 679), (635, 687, 686, 634), (8, 643, 645, 17), (19, 646, 647, 21), (30, 653, 646, 19), (358, 651, 657, 348), (316, 664, 687, 635), (362, 327, 669, 680), (47, 661, 654, 44), (2, 638, 689, 627), (345, 659, 661, 47), (31, 676, 652, 27), (1, 639, 671, 18), (20, 672, 676, 31), (45, 651, 660, 48), (27, 652, 659, 345), (349, 679, 654, 357), (48, 660, 658, 342), (337, 674, 675, 339), (335, 673, 674, 337), (333, 672, 673, 335), (330, 313, 663, 645), (626, 627, 689, 688), (327, 321, 643, 669), (317, 319, 642, 640), (352, 317, 640, 662), (480, 315, 638, 684)])
me_cube_001.polygons.foreach_set('use_smooth', [True] * 696)
me_cube_001.materials.append(mat_material_001)
me_cube_001.use_remesh_preserve_volume = False
me_cube_001.use_remesh_preserve_attributes = False
me_cube_001.use_mirror_vertex_groups = False
me_cube_001.update()

# ---- objects
ob_cube_001 = bpy.data.objects.new('Cube.001', me_cube_001)

# ---- transforms, parenting, visibility, modifiers, constraints
ob_cube_001.location = (0.0, 0.0, 0.0)
ob_cube_001.lock_rotations_4d = False
ob_cube_001.empty_display_type = 'ARROWS'
ob_cube_001.lineart.crease_threshold = 0.0

# ---- collection membership
col_collection_1.objects.link(ob_cube_001)

# ---- scene / render settings (as saved in the file)
scene.frame_start = 1; scene.frame_end = 250; scene.frame_set(1)
scene.render.engine = 'BLENDER_EEVEE_NEXT'
scene.render.resolution_percentage = 50
scene.render.dither_intensity = 0.0
scene.cycles.use_denoising = False
scene.cycles.samples = 128
scene.cycles.sampling_pattern = 'TABULATED_SOBOL'
scene.cycles.use_adaptive_sampling = False
scene.cycles.use_light_tree = False
scene.cycles.blur_glossy = 0.0
scene.cycles.sample_clamp_indirect = 0.0
scene.view_settings.view_transform = 'Standard'
bpy.context.view_layer.update()

# ---- added for rendering (the .blend has no active camera and no usable light): camera, sun
cam_auto = bpy.data.cameras.new('AutoCamera')
cam_auto.lens = 50.0
cam_auto.sensor_width = 36.0
cam_auto.clip_end = 1000.0
ob_auto_camera = bpy.data.objects.new('AutoCamera', cam_auto)
scene.collection.objects.link(ob_auto_camera)
ob_auto_camera.location = (10.692, -10.9531, 8.97468)
ob_auto_camera.rotation_euler = (1.09748, -7.21219e-08, 0.694738)
scene.camera = ob_auto_camera
light_auto_sun = bpy.data.lights.new('AutoSun', 'SUN')
light_auto_sun.energy = 3.0
light_auto_sun.angle = 0.0523599
ob_auto_sun = bpy.data.objects.new('AutoSun', light_auto_sun)
scene.collection.objects.link(ob_auto_sun)
ob_auto_sun.rotation_euler = (0.872665, 0.174533, 0.523599)
bpy.context.view_layer.update()
